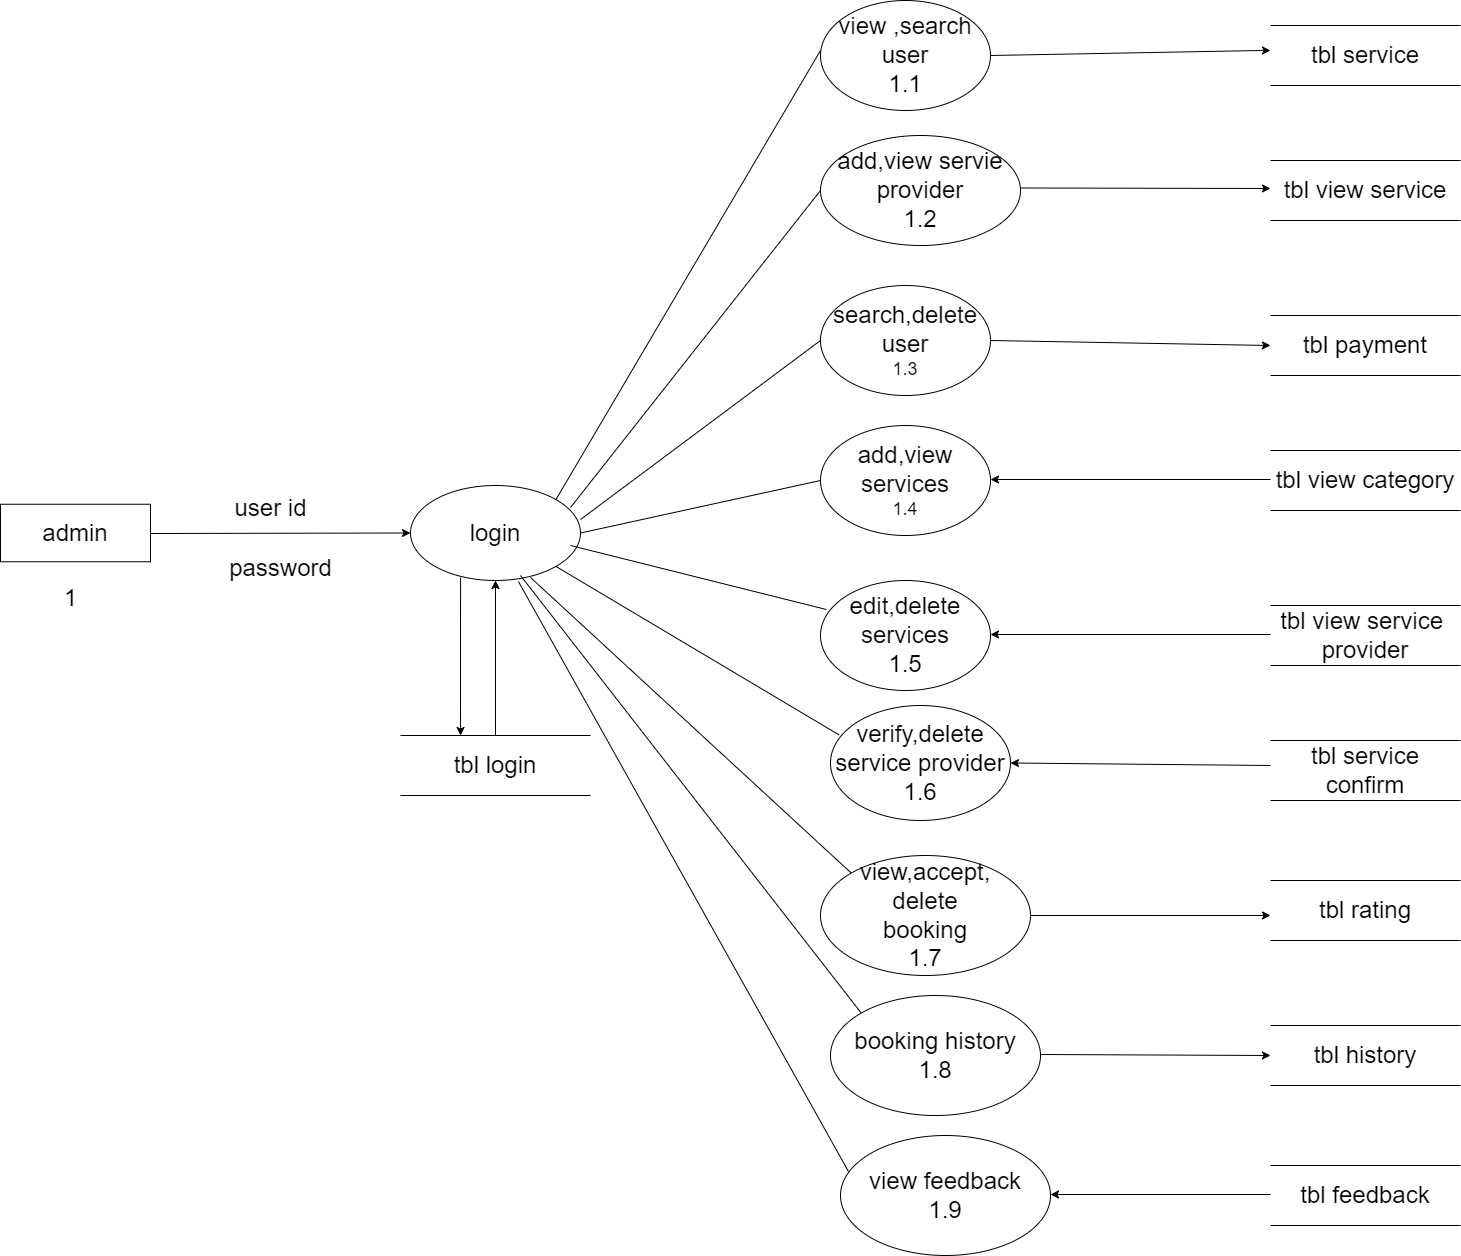

The diagram above was exported from draw.io. Its source (the exported page's mxGraphModel, read from the mxfile embedded in the PNG):
<mxGraphModel dx="4790" dy="956" grid="1" gridSize="10" guides="1" tooltips="1" connect="1" arrows="1" fold="1" page="1" pageScale="1" pageWidth="850" pageHeight="1100" math="0" shadow="0">
  <root>
    <mxCell id="0" />
    <mxCell id="1" parent="0" />
    <mxCell id="QGU6pIUyDb_wc4wjZ51y-7" value="&lt;font style=&quot;font-size: 24px;&quot;&gt;login&lt;/font&gt;" style="ellipse;whiteSpace=wrap;html=1;align=center;" parent="1" vertex="1">
      <mxGeometry x="-2060" y="510" width="170" height="95" as="geometry" />
    </mxCell>
    <mxCell id="QGU6pIUyDb_wc4wjZ51y-14" value="&lt;span style=&quot;font-size: 24px;&quot;&gt;view ,search user&lt;br&gt;1.1&lt;br&gt;&lt;/span&gt;" style="ellipse;whiteSpace=wrap;html=1;align=center;" parent="1" vertex="1">
      <mxGeometry x="-1650" y="25" width="170" height="110" as="geometry" />
    </mxCell>
    <mxCell id="QGU6pIUyDb_wc4wjZ51y-16" value="&lt;font style=&quot;&quot;&gt;&lt;span style=&quot;font-size: 24px;&quot;&gt;search,delete user&lt;br&gt;&lt;/span&gt;&lt;font style=&quot;font-size: 18px;&quot;&gt;1.3&lt;/font&gt;&lt;br&gt;&lt;/font&gt;" style="ellipse;whiteSpace=wrap;html=1;align=center;" parent="1" vertex="1">
      <mxGeometry x="-1650" y="310" width="170" height="110" as="geometry" />
    </mxCell>
    <mxCell id="QGU6pIUyDb_wc4wjZ51y-17" value="&lt;font style=&quot;&quot;&gt;&lt;font style=&quot;font-size: 24px;&quot;&gt;edit,delete&lt;br&gt;&lt;font style=&quot;&quot;&gt;services&lt;br&gt;1.5&lt;/font&gt;&lt;/font&gt;&lt;br&gt;&lt;/font&gt;" style="ellipse;whiteSpace=wrap;html=1;align=center;" parent="1" vertex="1">
      <mxGeometry x="-1650" y="605" width="170" height="110" as="geometry" />
    </mxCell>
    <mxCell id="QGU6pIUyDb_wc4wjZ51y-18" value="&lt;font style=&quot;&quot;&gt;&lt;span style=&quot;font-size: 24px;&quot;&gt;add,view services&lt;br&gt;&lt;/span&gt;&lt;font style=&quot;font-size: 18px;&quot;&gt;1.4&lt;/font&gt;&lt;br&gt;&lt;/font&gt;" style="ellipse;whiteSpace=wrap;html=1;align=center;" parent="1" vertex="1">
      <mxGeometry x="-1650" y="450" width="170" height="110" as="geometry" />
    </mxCell>
    <mxCell id="QGU6pIUyDb_wc4wjZ51y-19" value="&lt;font style=&quot;&quot;&gt;&lt;font style=&quot;font-size: 24px;&quot;&gt;view,accept,&lt;br&gt;&lt;font style=&quot;&quot;&gt;delete&lt;br&gt;booking&lt;br&gt;&lt;/font&gt;1.7&lt;/font&gt;&lt;br&gt;&lt;/font&gt;" style="ellipse;whiteSpace=wrap;html=1;align=center;" parent="1" vertex="1">
      <mxGeometry x="-1650" y="880" width="210" height="120" as="geometry" />
    </mxCell>
    <mxCell id="QGU6pIUyDb_wc4wjZ51y-20" value="&lt;font style=&quot;&quot;&gt;&lt;font style=&quot;font-size: 24px;&quot;&gt;verify,delete&lt;br&gt;&lt;font style=&quot;&quot;&gt;service provider&lt;br&gt;1.6&lt;/font&gt;&lt;/font&gt;&lt;br&gt;&lt;/font&gt;" style="ellipse;whiteSpace=wrap;html=1;align=center;" parent="1" vertex="1">
      <mxGeometry x="-1640" y="730" width="180" height="115" as="geometry" />
    </mxCell>
    <mxCell id="QGU6pIUyDb_wc4wjZ51y-21" value="&lt;span style=&quot;font-size: 24px;&quot;&gt;tbl view service&lt;/span&gt;" style="shape=partialRectangle;whiteSpace=wrap;html=1;left=0;right=0;fillColor=none;" parent="1" vertex="1">
      <mxGeometry x="-1200" y="185" width="190" height="60" as="geometry" />
    </mxCell>
    <mxCell id="QGU6pIUyDb_wc4wjZ51y-22" value="&lt;font style=&quot;font-size: 24px;&quot;&gt;tbl view category&lt;br&gt;&lt;/font&gt;" style="shape=partialRectangle;whiteSpace=wrap;html=1;left=0;right=0;fillColor=none;" parent="1" vertex="1">
      <mxGeometry x="-1200" y="475" width="190" height="60" as="geometry" />
    </mxCell>
    <mxCell id="QGU6pIUyDb_wc4wjZ51y-23" value="&lt;span style=&quot;font-size: 24px;&quot;&gt;tbl service&lt;/span&gt;" style="shape=partialRectangle;whiteSpace=wrap;html=1;left=0;right=0;fillColor=none;" parent="1" vertex="1">
      <mxGeometry x="-1200" y="50" width="190" height="60" as="geometry" />
    </mxCell>
    <mxCell id="QGU6pIUyDb_wc4wjZ51y-24" value="&lt;span style=&quot;font-size: 24px;&quot;&gt;tbl payment&lt;/span&gt;" style="shape=partialRectangle;whiteSpace=wrap;html=1;left=0;right=0;fillColor=none;" parent="1" vertex="1">
      <mxGeometry x="-1200" y="340" width="190" height="60" as="geometry" />
    </mxCell>
    <mxCell id="QGU6pIUyDb_wc4wjZ51y-26" value="&lt;font style=&quot;font-size: 24px;&quot;&gt;tbl login&lt;/font&gt;" style="shape=partialRectangle;whiteSpace=wrap;html=1;left=0;right=0;fillColor=none;" parent="1" vertex="1">
      <mxGeometry x="-2070" y="760" width="190" height="60" as="geometry" />
    </mxCell>
    <mxCell id="QGU6pIUyDb_wc4wjZ51y-27" value="&lt;span style=&quot;font-size: 24px;&quot;&gt;tbl view service&amp;nbsp;&lt;br&gt;provider&lt;br&gt;&lt;/span&gt;" style="shape=partialRectangle;whiteSpace=wrap;html=1;left=0;right=0;fillColor=none;" parent="1" vertex="1">
      <mxGeometry x="-1200" y="630" width="190" height="60" as="geometry" />
    </mxCell>
    <mxCell id="QGU6pIUyDb_wc4wjZ51y-28" value="&lt;span style=&quot;font-size: 24px;&quot;&gt;tbl service&lt;br&gt;confirm&lt;br&gt;&lt;/span&gt;" style="shape=partialRectangle;whiteSpace=wrap;html=1;left=0;right=0;fillColor=none;" parent="1" vertex="1">
      <mxGeometry x="-1200" y="765" width="190" height="60" as="geometry" />
    </mxCell>
    <mxCell id="QGU6pIUyDb_wc4wjZ51y-29" value="&lt;span style=&quot;font-size: 24px;&quot;&gt;tbl rating&lt;/span&gt;" style="shape=partialRectangle;whiteSpace=wrap;html=1;left=0;right=0;fillColor=none;" parent="1" vertex="1">
      <mxGeometry x="-1200" y="905" width="190" height="60" as="geometry" />
    </mxCell>
    <mxCell id="QGU6pIUyDb_wc4wjZ51y-31" style="edgeStyle=orthogonalEdgeStyle;rounded=0;orthogonalLoop=1;jettySize=auto;html=1;exitX=0.5;exitY=1;exitDx=0;exitDy=0;" parent="1" source="QGU6pIUyDb_wc4wjZ51y-23" target="QGU6pIUyDb_wc4wjZ51y-23" edge="1">
      <mxGeometry relative="1" as="geometry" />
    </mxCell>
    <mxCell id="QGU6pIUyDb_wc4wjZ51y-37" value="" style="endArrow=classic;html=1;rounded=0;exitX=1;exitY=0.5;exitDx=0;exitDy=0;" parent="1" source="QGU6pIUyDb_wc4wjZ51y-14" edge="1">
      <mxGeometry width="50" height="50" relative="1" as="geometry">
        <mxPoint x="-1200" y="75" as="sourcePoint" />
        <mxPoint x="-1200" y="75" as="targetPoint" />
        <Array as="points">
          <mxPoint x="-1210" y="75" />
        </Array>
      </mxGeometry>
    </mxCell>
    <mxCell id="QGU6pIUyDb_wc4wjZ51y-40" value="" style="endArrow=classic;html=1;rounded=0;exitX=1;exitY=0.5;exitDx=0;exitDy=0;entryX=0;entryY=0.5;entryDx=0;entryDy=0;" parent="1" source="QGU6pIUyDb_wc4wjZ51y-16" target="QGU6pIUyDb_wc4wjZ51y-24" edge="1">
      <mxGeometry width="50" height="50" relative="1" as="geometry">
        <mxPoint x="-1200" y="364" as="sourcePoint" />
        <mxPoint x="-1300" y="320" as="targetPoint" />
      </mxGeometry>
    </mxCell>
    <mxCell id="QGU6pIUyDb_wc4wjZ51y-41" value="" style="endArrow=classic;html=1;rounded=0;entryX=1;entryY=0.5;entryDx=0;entryDy=0;" parent="1" edge="1">
      <mxGeometry width="50" height="50" relative="1" as="geometry">
        <mxPoint x="-1200" y="504" as="sourcePoint" />
        <mxPoint x="-1480" y="504" as="targetPoint" />
      </mxGeometry>
    </mxCell>
    <mxCell id="QGU6pIUyDb_wc4wjZ51y-42" value="" style="endArrow=classic;html=1;rounded=0;entryX=1;entryY=0.5;entryDx=0;entryDy=0;" parent="1" edge="1">
      <mxGeometry width="50" height="50" relative="1" as="geometry">
        <mxPoint x="-1200" y="659" as="sourcePoint" />
        <mxPoint x="-1480" y="659" as="targetPoint" />
      </mxGeometry>
    </mxCell>
    <mxCell id="QGU6pIUyDb_wc4wjZ51y-43" value="" style="endArrow=classic;html=1;rounded=0;entryX=1;entryY=0.5;entryDx=0;entryDy=0;" parent="1" edge="1" target="QGU6pIUyDb_wc4wjZ51y-20">
      <mxGeometry width="50" height="50" relative="1" as="geometry">
        <mxPoint x="-1200" y="790" as="sourcePoint" />
        <mxPoint x="-1440" y="790" as="targetPoint" />
      </mxGeometry>
    </mxCell>
    <mxCell id="QGU6pIUyDb_wc4wjZ51y-44" value="" style="endArrow=classic;html=1;rounded=0;entryX=0;entryY=0.583;entryDx=0;entryDy=0;entryPerimeter=0;" parent="1" target="QGU6pIUyDb_wc4wjZ51y-29" edge="1">
      <mxGeometry width="50" height="50" relative="1" as="geometry">
        <mxPoint x="-1440" y="940" as="sourcePoint" />
        <mxPoint x="-1200" y="935" as="targetPoint" />
        <Array as="points" />
      </mxGeometry>
    </mxCell>
    <mxCell id="QGU6pIUyDb_wc4wjZ51y-45" value="" style="endArrow=none;html=1;rounded=0;exitX=1;exitY=0;exitDx=0;exitDy=0;" parent="1" source="QGU6pIUyDb_wc4wjZ51y-7" edge="1">
      <mxGeometry relative="1" as="geometry">
        <mxPoint x="-1710" y="460" as="sourcePoint" />
        <mxPoint x="-1650" y="75" as="targetPoint" />
      </mxGeometry>
    </mxCell>
    <mxCell id="QGU6pIUyDb_wc4wjZ51y-50" value="" style="endArrow=none;html=1;rounded=0;exitX=0.941;exitY=0.232;exitDx=0;exitDy=0;exitPerimeter=0;entryX=0;entryY=0.5;entryDx=0;entryDy=0;entryPerimeter=0;" parent="1" source="QGU6pIUyDb_wc4wjZ51y-7" edge="1">
      <mxGeometry relative="1" as="geometry">
        <mxPoint x="-1710" y="420" as="sourcePoint" />
        <mxPoint x="-1650" y="214.9999999999999" as="targetPoint" />
      </mxGeometry>
    </mxCell>
    <mxCell id="QGU6pIUyDb_wc4wjZ51y-51" value="" style="endArrow=none;html=1;rounded=0;exitX=1;exitY=0.358;exitDx=0;exitDy=0;exitPerimeter=0;entryX=0;entryY=0.5;entryDx=0;entryDy=0;" parent="1" source="QGU6pIUyDb_wc4wjZ51y-7" target="QGU6pIUyDb_wc4wjZ51y-16" edge="1">
      <mxGeometry relative="1" as="geometry">
        <mxPoint x="-1710" y="420" as="sourcePoint" />
        <mxPoint x="-1550" y="420" as="targetPoint" />
      </mxGeometry>
    </mxCell>
    <mxCell id="QGU6pIUyDb_wc4wjZ51y-52" value="" style="endArrow=none;html=1;rounded=0;exitX=1;exitY=0.5;exitDx=0;exitDy=0;entryX=0;entryY=0.5;entryDx=0;entryDy=0;" parent="1" source="QGU6pIUyDb_wc4wjZ51y-7" target="QGU6pIUyDb_wc4wjZ51y-18" edge="1">
      <mxGeometry relative="1" as="geometry">
        <mxPoint x="-1710" y="420" as="sourcePoint" />
        <mxPoint x="-1550" y="420" as="targetPoint" />
      </mxGeometry>
    </mxCell>
    <mxCell id="QGU6pIUyDb_wc4wjZ51y-53" value="" style="endArrow=none;html=1;rounded=0;entryX=0.035;entryY=0.264;entryDx=0;entryDy=0;entryPerimeter=0;" parent="1" target="QGU6pIUyDb_wc4wjZ51y-17" edge="1">
      <mxGeometry relative="1" as="geometry">
        <mxPoint x="-1900" y="570" as="sourcePoint" />
        <mxPoint x="-1660" y="640" as="targetPoint" />
      </mxGeometry>
    </mxCell>
    <mxCell id="QGU6pIUyDb_wc4wjZ51y-55" value="" style="endArrow=none;html=1;rounded=0;exitX=1;exitY=1;exitDx=0;exitDy=0;entryX=0.047;entryY=0.255;entryDx=0;entryDy=0;entryPerimeter=0;" parent="1" source="QGU6pIUyDb_wc4wjZ51y-7" target="QGU6pIUyDb_wc4wjZ51y-20" edge="1">
      <mxGeometry relative="1" as="geometry">
        <mxPoint x="-1710" y="420" as="sourcePoint" />
        <mxPoint x="-1550" y="420" as="targetPoint" />
      </mxGeometry>
    </mxCell>
    <mxCell id="QGU6pIUyDb_wc4wjZ51y-56" value="" style="endArrow=none;html=1;rounded=0;exitX=0.706;exitY=0.968;exitDx=0;exitDy=0;exitPerimeter=0;entryX=0;entryY=0;entryDx=0;entryDy=0;" parent="1" source="QGU6pIUyDb_wc4wjZ51y-7" target="QGU6pIUyDb_wc4wjZ51y-19" edge="1">
      <mxGeometry relative="1" as="geometry">
        <mxPoint x="-1710" y="420" as="sourcePoint" />
        <mxPoint x="-1550" y="420" as="targetPoint" />
      </mxGeometry>
    </mxCell>
    <mxCell id="QGU6pIUyDb_wc4wjZ51y-58" value="" style="endArrow=classic;html=1;rounded=0;exitX=0.5;exitY=0;exitDx=0;exitDy=0;" parent="1" source="QGU6pIUyDb_wc4wjZ51y-26" edge="1">
      <mxGeometry width="50" height="50" relative="1" as="geometry">
        <mxPoint x="-2010" y="770" as="sourcePoint" />
        <mxPoint x="-1975" y="605" as="targetPoint" />
      </mxGeometry>
    </mxCell>
    <mxCell id="QGU6pIUyDb_wc4wjZ51y-61" value="" style="endArrow=classic;html=1;rounded=0;entryX=0;entryY=0.5;entryDx=0;entryDy=0;" parent="1" target="QGU6pIUyDb_wc4wjZ51y-7" edge="1">
      <mxGeometry width="50" height="50" relative="1" as="geometry">
        <mxPoint x="-2320" y="558" as="sourcePoint" />
        <mxPoint x="-2269.94" y="578" as="targetPoint" />
        <Array as="points" />
      </mxGeometry>
    </mxCell>
    <mxCell id="QGU6pIUyDb_wc4wjZ51y-63" value="&lt;span style=&quot;font-size: 24px;&quot;&gt;user id&lt;/span&gt;" style="text;html=1;align=center;verticalAlign=middle;resizable=0;points=[];autosize=1;strokeColor=none;fillColor=none;" parent="1" vertex="1">
      <mxGeometry x="-2250" y="513" width="100" height="40" as="geometry" />
    </mxCell>
    <mxCell id="QGU6pIUyDb_wc4wjZ51y-64" value="&lt;font style=&quot;font-size: 24px;&quot;&gt;password&lt;/font&gt;" style="text;html=1;align=center;verticalAlign=middle;resizable=0;points=[];autosize=1;strokeColor=none;fillColor=none;" parent="1" vertex="1">
      <mxGeometry x="-2255" y="573" width="130" height="40" as="geometry" />
    </mxCell>
    <mxCell id="QGU6pIUyDb_wc4wjZ51y-66" value="&lt;span style=&quot;font-size: 24px;&quot;&gt;admin&lt;/span&gt;" style="whiteSpace=wrap;html=1;align=center;" parent="1" vertex="1">
      <mxGeometry x="-2470" y="528.75" width="150" height="57.5" as="geometry" />
    </mxCell>
    <mxCell id="QGU6pIUyDb_wc4wjZ51y-68" value="" style="endArrow=classic;html=1;rounded=0;entryX=0.326;entryY=-0.033;entryDx=0;entryDy=0;entryPerimeter=0;" parent="1" edge="1">
      <mxGeometry width="50" height="50" relative="1" as="geometry">
        <mxPoint x="-2009.94" y="602" as="sourcePoint" />
        <mxPoint x="-2009.94" y="760" as="targetPoint" />
        <Array as="points">
          <mxPoint x="-2010" y="692" />
        </Array>
      </mxGeometry>
    </mxCell>
    <mxCell id="QGU6pIUyDb_wc4wjZ51y-70" value="&lt;span style=&quot;font-size: 24px;&quot;&gt;1&lt;/span&gt;" style="text;html=1;align=center;verticalAlign=middle;resizable=0;points=[];autosize=1;strokeColor=none;fillColor=none;" parent="1" vertex="1">
      <mxGeometry x="-2420" y="603" width="40" height="40" as="geometry" />
    </mxCell>
    <mxCell id="t4DoQNzVTSCeMN-T6h-7-1" value="&lt;span style=&quot;font-size: 24px;&quot;&gt;add,view servie&lt;br&gt;provider&lt;br&gt;1.2&lt;br&gt;&lt;/span&gt;" style="ellipse;whiteSpace=wrap;html=1;align=center;" vertex="1" parent="1">
      <mxGeometry x="-1650" y="160" width="200" height="110" as="geometry" />
    </mxCell>
    <mxCell id="t4DoQNzVTSCeMN-T6h-7-3" value="&lt;font style=&quot;&quot;&gt;&lt;font style=&quot;font-size: 24px;&quot;&gt;booking history&lt;br&gt;1.8&lt;/font&gt;&lt;br&gt;&lt;/font&gt;" style="ellipse;whiteSpace=wrap;html=1;align=center;" vertex="1" parent="1">
      <mxGeometry x="-1640" y="1020" width="210" height="120" as="geometry" />
    </mxCell>
    <mxCell id="t4DoQNzVTSCeMN-T6h-7-4" value="&lt;font style=&quot;&quot;&gt;&lt;font style=&quot;font-size: 24px;&quot;&gt;view feedback&lt;br&gt;1.9&lt;/font&gt;&lt;br&gt;&lt;/font&gt;" style="ellipse;whiteSpace=wrap;html=1;align=center;" vertex="1" parent="1">
      <mxGeometry x="-1630" y="1160" width="210" height="120" as="geometry" />
    </mxCell>
    <mxCell id="t4DoQNzVTSCeMN-T6h-7-5" value="&lt;span style=&quot;font-size: 24px;&quot;&gt;tbl feedback&lt;/span&gt;" style="shape=partialRectangle;whiteSpace=wrap;html=1;left=0;right=0;fillColor=none;" vertex="1" parent="1">
      <mxGeometry x="-1200" y="1190" width="190" height="60" as="geometry" />
    </mxCell>
    <mxCell id="t4DoQNzVTSCeMN-T6h-7-6" value="&lt;span style=&quot;font-size: 24px;&quot;&gt;tbl history&lt;/span&gt;" style="shape=partialRectangle;whiteSpace=wrap;html=1;left=0;right=0;fillColor=none;" vertex="1" parent="1">
      <mxGeometry x="-1200" y="1050" width="190" height="60" as="geometry" />
    </mxCell>
    <mxCell id="t4DoQNzVTSCeMN-T6h-7-7" value="" style="endArrow=classic;html=1;rounded=0;entryX=0;entryY=0.5;entryDx=0;entryDy=0;" edge="1" parent="1" target="t4DoQNzVTSCeMN-T6h-7-6">
      <mxGeometry width="50" height="50" relative="1" as="geometry">
        <mxPoint x="-1430" y="1079" as="sourcePoint" />
        <mxPoint x="-1210" y="1079" as="targetPoint" />
        <Array as="points" />
      </mxGeometry>
    </mxCell>
    <mxCell id="t4DoQNzVTSCeMN-T6h-7-8" value="" style="endArrow=classic;html=1;rounded=0;entryX=1;entryY=0.5;entryDx=0;entryDy=0;" edge="1" parent="1">
      <mxGeometry width="50" height="50" relative="1" as="geometry">
        <mxPoint x="-1200" y="1219" as="sourcePoint" />
        <mxPoint x="-1420" y="1219" as="targetPoint" />
      </mxGeometry>
    </mxCell>
    <mxCell id="t4DoQNzVTSCeMN-T6h-7-9" value="" style="endArrow=none;html=1;rounded=0;exitX=0.647;exitY=0.947;exitDx=0;exitDy=0;exitPerimeter=0;entryX=0;entryY=0;entryDx=0;entryDy=0;" edge="1" parent="1" source="QGU6pIUyDb_wc4wjZ51y-7" target="t4DoQNzVTSCeMN-T6h-7-3">
      <mxGeometry relative="1" as="geometry">
        <mxPoint x="-1960" y="613" as="sourcePoint" />
        <mxPoint x="-1639" y="908" as="targetPoint" />
      </mxGeometry>
    </mxCell>
    <mxCell id="t4DoQNzVTSCeMN-T6h-7-10" value="" style="endArrow=none;html=1;rounded=0;exitX=0.635;exitY=1.011;exitDx=0;exitDy=0;exitPerimeter=0;entryX=0.038;entryY=0.3;entryDx=0;entryDy=0;entryPerimeter=0;" edge="1" parent="1" source="QGU6pIUyDb_wc4wjZ51y-7" target="t4DoQNzVTSCeMN-T6h-7-4">
      <mxGeometry relative="1" as="geometry">
        <mxPoint x="-1971" y="740" as="sourcePoint" />
        <mxPoint x="-1630" y="1177" as="targetPoint" />
      </mxGeometry>
    </mxCell>
    <mxCell id="t4DoQNzVTSCeMN-T6h-7-13" value="" style="endArrow=classic;html=1;rounded=0;exitX=1;exitY=0.5;exitDx=0;exitDy=0;" edge="1" parent="1">
      <mxGeometry width="50" height="50" relative="1" as="geometry">
        <mxPoint x="-1450" y="212.5" as="sourcePoint" />
        <mxPoint x="-1200" y="213" as="targetPoint" />
      </mxGeometry>
    </mxCell>
  </root>
</mxGraphModel>